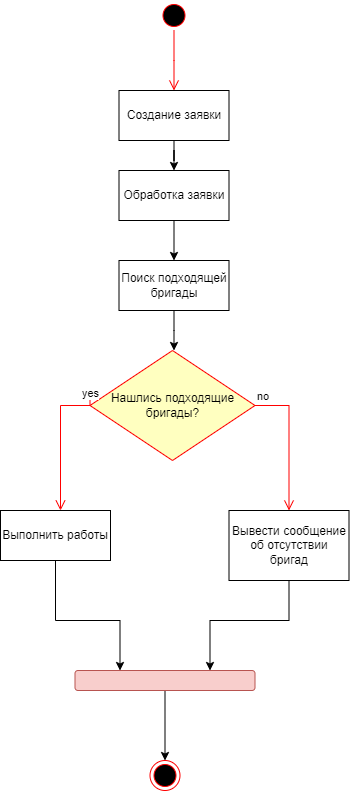

The diagram above was exported from draw.io. Its source (the exported page's mxGraphModel, read from the mxfile embedded in the PNG):
<mxGraphModel dx="1050" dy="569" grid="1" gridSize="10" guides="1" tooltips="1" connect="1" arrows="1" fold="1" page="1" pageScale="1" pageWidth="850" pageHeight="1100" math="0" shadow="0">
  <root>
    <mxCell id="0" />
    <mxCell id="1" parent="0" />
    <mxCell id="CgsiM17t2gGhIgUbAa6X-77" value="" style="ellipse;html=1;shape=startState;fillColor=#000000;strokeColor=#ff0000;" parent="1" vertex="1">
      <mxGeometry x="248.5" y="40" width="30" height="30" as="geometry" />
    </mxCell>
    <mxCell id="CgsiM17t2gGhIgUbAa6X-78" value="" style="edgeStyle=orthogonalEdgeStyle;html=1;verticalAlign=bottom;endArrow=open;endSize=8;strokeColor=#ff0000;rounded=0;" parent="1" source="CgsiM17t2gGhIgUbAa6X-77" edge="1">
      <mxGeometry relative="1" as="geometry">
        <mxPoint x="263.5" y="130" as="targetPoint" />
      </mxGeometry>
    </mxCell>
    <mxCell id="CgsiM17t2gGhIgUbAa6X-94" style="edgeStyle=orthogonalEdgeStyle;rounded=0;orthogonalLoop=1;jettySize=auto;html=1;entryX=0.5;entryY=0;entryDx=0;entryDy=0;" parent="1" source="CgsiM17t2gGhIgUbAa6X-79" target="CgsiM17t2gGhIgUbAa6X-80" edge="1">
      <mxGeometry relative="1" as="geometry" />
    </mxCell>
    <mxCell id="CgsiM17t2gGhIgUbAa6X-79" value="Создание заявки" style="html=1;whiteSpace=wrap;" parent="1" vertex="1">
      <mxGeometry x="208.5" y="130" width="110" height="50" as="geometry" />
    </mxCell>
    <mxCell id="CgsiM17t2gGhIgUbAa6X-95" style="edgeStyle=orthogonalEdgeStyle;rounded=0;orthogonalLoop=1;jettySize=auto;html=1;entryX=0.5;entryY=0;entryDx=0;entryDy=0;" parent="1" source="CgsiM17t2gGhIgUbAa6X-80" target="CgsiM17t2gGhIgUbAa6X-81" edge="1">
      <mxGeometry relative="1" as="geometry" />
    </mxCell>
    <mxCell id="CgsiM17t2gGhIgUbAa6X-80" value="Обработка заявки" style="html=1;whiteSpace=wrap;" parent="1" vertex="1">
      <mxGeometry x="208.5" y="210" width="110" height="50" as="geometry" />
    </mxCell>
    <mxCell id="CgsiM17t2gGhIgUbAa6X-96" style="edgeStyle=orthogonalEdgeStyle;rounded=0;orthogonalLoop=1;jettySize=auto;html=1;" parent="1" source="CgsiM17t2gGhIgUbAa6X-81" edge="1">
      <mxGeometry relative="1" as="geometry">
        <mxPoint x="263.5" y="390" as="targetPoint" />
      </mxGeometry>
    </mxCell>
    <mxCell id="CgsiM17t2gGhIgUbAa6X-81" value="Поиск подходящей бригады" style="html=1;whiteSpace=wrap;" parent="1" vertex="1">
      <mxGeometry x="208.5" y="300" width="110" height="50" as="geometry" />
    </mxCell>
    <mxCell id="CgsiM17t2gGhIgUbAa6X-83" value="Нашлись подходящие бригады?" style="rhombus;whiteSpace=wrap;html=1;fontColor=#000000;fillColor=#ffffc0;strokeColor=#ff0000;" parent="1" vertex="1">
      <mxGeometry x="179.5" y="390" width="165" height="110" as="geometry" />
    </mxCell>
    <mxCell id="CgsiM17t2gGhIgUbAa6X-84" value="no" style="edgeStyle=orthogonalEdgeStyle;html=1;align=left;verticalAlign=bottom;endArrow=open;endSize=8;strokeColor=#ff0000;rounded=0;entryX=0.5;entryY=0;entryDx=0;entryDy=0;" parent="1" source="CgsiM17t2gGhIgUbAa6X-83" target="CgsiM17t2gGhIgUbAa6X-89" edge="1">
      <mxGeometry x="-1" relative="1" as="geometry">
        <mxPoint x="377" y="520" as="targetPoint" />
        <Array as="points">
          <mxPoint x="378.5" y="445" />
        </Array>
      </mxGeometry>
    </mxCell>
    <mxCell id="CgsiM17t2gGhIgUbAa6X-85" value="yes" style="edgeStyle=orthogonalEdgeStyle;html=1;align=left;verticalAlign=top;endArrow=open;endSize=8;strokeColor=#ff0000;rounded=0;" parent="1" edge="1">
      <mxGeometry x="-1" y="-14" relative="1" as="geometry">
        <mxPoint x="150" y="550" as="targetPoint" />
        <mxPoint x="179.5" y="430" as="sourcePoint" />
        <Array as="points">
          <mxPoint x="149.5" y="445" />
        </Array>
        <mxPoint x="4" y="-10" as="offset" />
      </mxGeometry>
    </mxCell>
    <mxCell id="CgsiM17t2gGhIgUbAa6X-92" style="edgeStyle=orthogonalEdgeStyle;rounded=0;orthogonalLoop=1;jettySize=auto;html=1;entryX=0.25;entryY=0;entryDx=0;entryDy=0;" parent="1" source="CgsiM17t2gGhIgUbAa6X-88" target="CgsiM17t2gGhIgUbAa6X-91" edge="1">
      <mxGeometry relative="1" as="geometry">
        <Array as="points">
          <mxPoint x="145" y="660" />
          <mxPoint x="210" y="660" />
        </Array>
      </mxGeometry>
    </mxCell>
    <mxCell id="CgsiM17t2gGhIgUbAa6X-88" value="Выполнить работы" style="html=1;whiteSpace=wrap;" parent="1" vertex="1">
      <mxGeometry x="90" y="550" width="110" height="50" as="geometry" />
    </mxCell>
    <mxCell id="CgsiM17t2gGhIgUbAa6X-93" style="edgeStyle=orthogonalEdgeStyle;rounded=0;orthogonalLoop=1;jettySize=auto;html=1;entryX=0.75;entryY=0;entryDx=0;entryDy=0;" parent="1" source="CgsiM17t2gGhIgUbAa6X-89" target="CgsiM17t2gGhIgUbAa6X-91" edge="1">
      <mxGeometry relative="1" as="geometry">
        <Array as="points">
          <mxPoint x="379" y="660" />
          <mxPoint x="300" y="660" />
        </Array>
      </mxGeometry>
    </mxCell>
    <mxCell id="CgsiM17t2gGhIgUbAa6X-89" value="Вывести сообщение об отсутствии бригад" style="html=1;whiteSpace=wrap;" parent="1" vertex="1">
      <mxGeometry x="318.5" y="550" width="120" height="70" as="geometry" />
    </mxCell>
    <mxCell id="CgsiM17t2gGhIgUbAa6X-100" style="edgeStyle=orthogonalEdgeStyle;rounded=0;orthogonalLoop=1;jettySize=auto;html=1;entryX=0.5;entryY=0;entryDx=0;entryDy=0;" parent="1" source="CgsiM17t2gGhIgUbAa6X-91" target="CgsiM17t2gGhIgUbAa6X-99" edge="1">
      <mxGeometry relative="1" as="geometry" />
    </mxCell>
    <mxCell id="CgsiM17t2gGhIgUbAa6X-91" value="" style="rounded=1;whiteSpace=wrap;html=1;fillColor=#f8cecc;strokeColor=#b85450;" parent="1" vertex="1">
      <mxGeometry x="164.5" y="710" width="180" height="20" as="geometry" />
    </mxCell>
    <mxCell id="CgsiM17t2gGhIgUbAa6X-99" value="" style="ellipse;html=1;shape=endState;fillColor=#000000;strokeColor=#ff0000;" parent="1" vertex="1">
      <mxGeometry x="239.5" y="800" width="30" height="30" as="geometry" />
    </mxCell>
  </root>
</mxGraphModel>